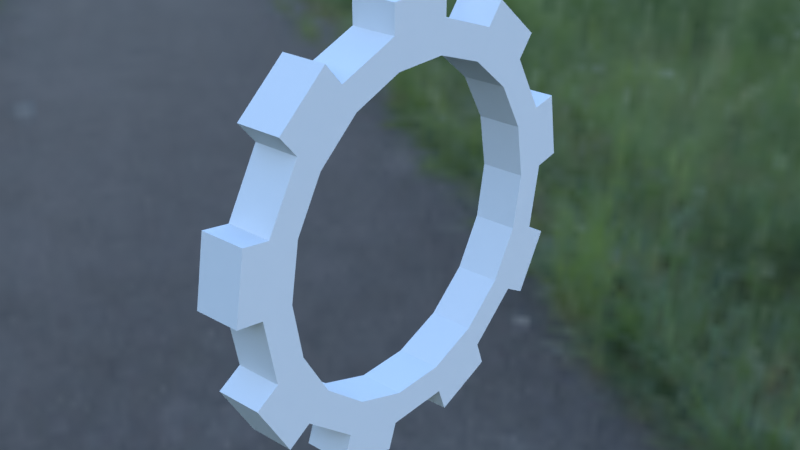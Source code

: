 # Source: portal.blend  (saved by Blender 2.90.8; exported with 4.5.12 LTS)
import bpy
from mathutils import Matrix  # noqa: F401  (used for matrix-valued properties, if any)

bpy.ops.wm.read_factory_settings(use_empty=True)
scene = bpy.context.scene
scene.name = 'Scene'

# ---- collections
col_collection = bpy.data.collections.new('Collection'); scene.collection.children.link(col_collection)

# ---- images (referenced by path relative to the original .blend; pixels are not part of the script)
import os
ASSET_DIR = os.environ.get("B2B_ASSET_DIR", "")  # directory of the original .blend (textures are referenced by path, not embedded)
HERE = os.path.dirname(os.path.abspath(__file__))  # packed textures are extracted next to this script under _unpacked/

def load_image(name, relpath, width, height, colorspace="sRGB"):
    """Load a texture the original file referenced (path relative to the .blend, or extracted next to this script)."""
    p = next((c for c in (os.path.join(HERE, relpath), os.path.join(ASSET_DIR, relpath)) if relpath and os.path.exists(c)), "")
    if p:
        img = bpy.data.images.load(p, check_existing=True)
        img.name = name
    else:  # same state as the original file: an image datablock whose file is absent (Cycles renders it pink)
        img = bpy.data.images.new(name, width, height)
        img.source = "FILE"
        img.filepath = "//" + (relpath or name)
    img.colorspace_settings.name = colorspace
    return img
img_bismarckturm_1k_exr = load_image('bismarckturm_1k.exr', '_unpacked/bismarckturm_1k.cf4c2096.exr', 1024, 512, 'Linear Rec.709')

# ---- world
world_world = bpy.data.worlds.new('World'); scene.world = world_world
world_world.use_nodes = True; world_world.node_tree.nodes.clear()
_N = world_world.node_tree.nodes; _L = world_world.node_tree.links
n0 = _N.new('ShaderNodeOutputWorld'); n0.name = 'World Output'; n0.location = (300, 300)
n1 = _N.new('ShaderNodeBackground'); n1.name = 'Background'; n1.location = (10, 300)
n2 = _N.new('ShaderNodeTexEnvironment'); n2.name = 'Environment Texture'; n2.location = (-280, 280)
n2.image = img_bismarckturm_1k_exr
_L.new(n1.outputs[0], n0.inputs[0])
_L.new(n2.outputs[0], n1.inputs[0])
n0.is_active_output = True
world_world.color = (0.05088, 0.05088, 0.05088)
world_world.use_sun_shadow = False
world_world.sun_shadow_jitter_overblur = 0.0

# ---- meshes
me_circle = bpy.data.meshes.new('Circle')
me_circle.from_pydata([(8.61e-08, 1.0, 8.61e-08), (8.941e-08, 0.9397, 0.342), (1.192e-07, 0.766, 0.6428), (1.192e-07, 0.5, 0.866), (1.192e-07, 0.1736, 0.9848), (1.192e-07, -0.1736, 0.9848), (1.192e-07, -0.5, 0.866), (1.192e-07, -0.766, 0.6428), (8.941e-08, -0.9397, 0.342), (8.61e-08, -1.0, 2.371e-07), (5.96e-08, -0.9397, -0.342), (5.96e-08, -0.766, -0.6428), (5.96e-08, -0.5, -0.866), (5.96e-08, -0.1736, -0.9848), (5.96e-08, 0.1736, -0.9848), (5.96e-08, 0.5, -0.866), (5.96e-08, 0.766, -0.6428), (5.96e-08, 0.9397, -0.342), (8.617e-08, 1.2, 9.57e-08), (9.014e-08, 1.128, 0.4104), (1.259e-07, 0.9193, 0.7713), (1.259e-07, 0.6, 1.039), (1.259e-07, 0.2084, 1.182), (1.259e-07, -0.2084, 1.182), (1.259e-07, -0.6, 1.039), (1.259e-07, -0.9193, 0.7713), (9.014e-08, -1.128, 0.4104), (8.617e-08, -1.2, 2.769e-07), (5.438e-08, -1.128, -0.4104), (5.438e-08, -0.9193, -0.7713), (5.438e-08, -0.6, -1.039), (5.438e-08, -0.2084, -1.182), (5.438e-08, 0.2084, -1.182), (5.438e-08, 0.6, -1.039), (5.438e-08, 0.9193, -0.7713), (5.438e-08, 1.128, -0.4104), (-0.28, 1.0, 9.829e-08), (-0.28, 0.9397, 0.342), (-0.28, 0.766, 0.6428), (-0.28, 0.5, 0.866), (-0.28, 0.1736, 0.9848), (-0.28, -0.1736, 0.9848), (-0.28, -0.5, 0.866), (-0.28, -0.766, 0.6428), (-0.28, -0.9397, 0.342), (-0.28, -1.0, 2.493e-07), (-0.28, -0.9397, -0.342), (-0.28, -0.766, -0.6428), (-0.28, -0.5, -0.866), (-0.28, -0.1736, -0.9848), (-0.28, 0.1736, -0.9848), (-0.28, 0.5, -0.866), (-0.28, 0.766, -0.6428), (-0.28, 0.9397, -0.342), (-0.28, 1.2, 1.079e-07), (-0.28, 1.128, 0.4104), (-0.28, 0.9193, 0.7713), (-0.28, 0.6, 1.039), (-0.28, 0.2084, 1.182), (-0.28, -0.2084, 1.182), (-0.28, -0.6, 1.039), (-0.28, -0.9193, 0.7713), (-0.28, -1.128, 0.4104), (-0.28, -1.2, 2.891e-07), (-0.28, -1.128, -0.4104), (-0.28, -0.9193, -0.7713), (-0.28, -0.6, -1.039), (-0.28, -0.2084, -1.182), (-0.28, 0.2084, -1.182), (-0.28, 0.6, -1.039), (-0.28, 0.9193, -0.7713), (-0.28, 1.128, -0.4104), (9.151e-08, 1.296, 0.4401), (8.753e-08, 1.368, 0.02969), (1.259e-07, 0.7099, 1.17), (1.259e-07, 1.029, 0.9023), (1.259e-07, -0.2084, 1.353), (1.259e-07, 0.2084, 1.353), (1.259e-07, -1.029, 0.9023), (1.259e-07, -0.7099, 1.17), (8.753e-08, -1.368, 0.02969), (9.151e-08, -1.296, 0.4401), (5.438e-08, -1.067, -0.8568), (5.438e-08, -1.276, -0.4959), (5.438e-08, -0.2668, -1.342), (5.438e-08, -0.6585, -1.2), (5.438e-08, 0.6585, -1.2), (5.438e-08, 0.2668, -1.342), (5.438e-08, 1.276, -0.4959), (5.438e-08, 1.067, -0.8568), (-0.28, 1.296, 0.4401), (-0.28, 1.368, 0.02969), (-0.28, 0.7099, 1.17), (-0.28, 1.029, 0.9023), (-0.28, -0.2084, 1.353), (-0.28, 0.2084, 1.353), (-0.28, -1.029, 0.9023), (-0.28, -0.7099, 1.17), (-0.28, -1.368, 0.02969), (-0.28, -1.296, 0.4401), (-0.28, -1.067, -0.8568), (-0.28, -1.276, -0.4959), (-0.28, -0.2668, -1.342), (-0.28, -0.6585, -1.2), (-0.28, 0.6585, -1.2), (-0.28, 0.2668, -1.342), (-0.28, 1.276, -0.4959), (-0.28, 1.067, -0.8568)], [], [(7, 25, 26, 8), (0, 18, 19, 1), (15, 33, 34, 16), (8, 26, 27, 9), (1, 19, 20, 2), (16, 34, 35, 17), (9, 27, 28, 10), (2, 20, 21, 3), (17, 35, 18, 0), (10, 28, 29, 11), (3, 21, 22, 4), (11, 29, 30, 12), (4, 22, 23, 5), (12, 30, 31, 13), (5, 23, 24, 6), (13, 31, 32, 14), (6, 24, 25, 7), (14, 32, 33, 15), (43, 44, 62, 61), (36, 37, 55, 54), (51, 52, 70, 69), (44, 45, 63, 62), (37, 38, 56, 55), (52, 53, 71, 70), (45, 46, 64, 63), (38, 39, 57, 56), (53, 36, 54, 71), (46, 47, 65, 64), (39, 40, 58, 57), (47, 48, 66, 65), (40, 41, 59, 58), (48, 49, 67, 66), (41, 42, 60, 59), (49, 50, 68, 67), (42, 43, 61, 60), (50, 51, 69, 68), (1, 37, 36, 0), (2, 38, 37, 1), (3, 39, 38, 2), (4, 40, 39, 3), (5, 41, 40, 4), (6, 42, 41, 5), (7, 43, 42, 6), (8, 44, 43, 7), (9, 45, 44, 8), (10, 46, 45, 9), (11, 47, 46, 10), (12, 48, 47, 11), (13, 49, 48, 12), (14, 50, 49, 13), (15, 51, 50, 14), (16, 52, 51, 15), (17, 53, 52, 16), (0, 36, 53, 17), (35, 88, 106, 71), (19, 55, 56, 20), (22, 77, 76, 23), (21, 57, 58, 22), (21, 74, 92, 57), (23, 59, 60, 24), (70, 107, 89, 34), (25, 61, 62, 26), (71, 106, 107, 70), (27, 63, 64, 28), (56, 93, 75, 20), (29, 65, 66, 30), (34, 89, 88, 35), (31, 67, 68, 32), (57, 92, 93, 56), (33, 69, 70, 34), (33, 86, 104, 69), (35, 71, 54, 18), (73, 91, 90, 72), (75, 93, 92, 74), (77, 95, 94, 76), (79, 97, 96, 78), (81, 99, 98, 80), (83, 101, 100, 82), (85, 103, 102, 84), (87, 105, 104, 86), (89, 107, 106, 88), (59, 94, 95, 58), (58, 95, 77, 22), (23, 76, 94, 59), (24, 79, 78, 25), (61, 96, 97, 60), (60, 97, 79, 24), (25, 78, 96, 61), (26, 81, 80, 27), (63, 98, 99, 62), (62, 99, 81, 26), (27, 80, 98, 63), (28, 83, 82, 29), (65, 100, 101, 64), (64, 101, 83, 28), (29, 82, 100, 65), (30, 85, 84, 31), (67, 102, 103, 66), (66, 103, 85, 30), (18, 73, 72, 19), (31, 84, 102, 67), (55, 90, 91, 54), (32, 87, 86, 33), (54, 91, 73, 18), (69, 104, 105, 68), (68, 105, 87, 32), (19, 72, 90, 55), (20, 75, 74, 21)])
_uv = me_circle.uv_layers.new(name='UVMap')
_uv.uv.foreach_set('vector', [0.0, 0.0, 0.0, 0.0, 0.0, 0.0, 0.0, 0.0, 0.0, 0.0, 0.0, 0.0, 0.0, 0.0, 0.0, 0.0, 0.0, 0.0, 0.0, 0.0, 0.0, 0.0, 0.0, 0.0, 0.0, 0.0, 0.0, 0.0, 0.0, 0.0, 0.0, 0.0, 0.0, 0.0, 0.0, 0.0, 0.0, 0.0, 0.0, 0.0, 0.0, 0.0, 0.0, 0.0, 0.0, 0.0, 0.0, 0.0, 0.0, 0.0, 0.0, 0.0, 0.0, 0.0, 0.0, 0.0, 0.0, 0.0, 0.0, 0.0, 0.0, 0.0, 0.0, 0.0, 0.0, 0.0, 0.0, 0.0, 0.0, 0.0, 0.0, 0.0, 0.0, 0.0, 0.0, 0.0, 0.0, 0.0, 0.0, 0.0, 0.0, 0.0, 0.0, 0.0, 0.0, 0.0, 0.0, 0.0, 0.0, 0.0, 0.0, 0.0, 0.0, 0.0, 0.0, 0.0, 0.0, 0.0, 0.0, 0.0, 0.0, 0.0, 0.0, 0.0, 0.0, 0.0, 0.0, 0.0, 0.0, 0.0, 0.0, 0.0, 0.0, 0.0, 0.0, 0.0, 0.0, 0.0, 0.0, 0.0, 0.0, 0.0, 0.0, 0.0, 0.0, 0.0, 0.0, 0.0, 0.0, 0.0, 0.0, 0.0, 0.0, 0.0, 0.0, 0.0, 0.0, 0.0, 0.0, 0.0, 0.0, 0.0, 0.0, 0.0, 0.0, 0.0, 0.0, 0.0, 0.0, 0.0, 0.0, 0.0, 0.0, 0.0, 0.0, 0.0, 0.0, 0.0, 0.0, 0.0, 0.0, 0.0, 0.0, 0.0, 0.0, 0.0, 0.0, 0.0, 0.0, 0.0, 0.0, 0.0, 0.0, 0.0, 0.0, 0.0, 0.0, 0.0, 0.0, 0.0, 0.0, 0.0, 0.0, 0.0, 0.0, 0.0, 0.0, 0.0, 0.0, 0.0, 0.0, 0.0, 0.0, 0.0, 0.0, 0.0, 0.0, 0.0, 0.0, 0.0, 0.0, 0.0, 0.0, 0.0, 0.0, 0.0, 0.0, 0.0, 0.0, 0.0, 0.0, 0.0, 0.0, 0.0, 0.0, 0.0, 0.0, 0.0, 0.0, 0.0, 0.0, 0.0, 0.0, 0.0, 0.0, 0.0, 0.0, 0.0, 0.0, 0.0, 0.0, 0.0, 0.0, 0.0, 0.0, 0.0, 0.0, 0.0, 0.0, 0.0, 0.0, 0.0, 0.0, 0.0, 0.0, 0.0, 0.0, 0.0, 0.0, 0.0, 0.0, 0.0, 0.0, 0.0, 0.0, 0.0, 0.0, 0.0, 0.0, 0.0, 0.0, 0.0, 0.0, 0.0, 0.0, 0.0, 0.0, 0.0, 0.0, 0.0, 0.0, 0.0, 0.0, 0.0, 0.0, 0.0, 0.0, 0.0, 0.0, 0.0, 0.0, 0.0, 0.0, 0.0, 0.0, 0.0, 0.0, 0.0, 0.0, 0.0, 0.0, 0.0, 0.0, 0.0, 0.0, 0.0, 0.0, 0.0, 0.0, 0.0, 0.0, 0.0, 0.0, 0.0, 0.0, 0.0, 0.0, 0.0, 0.0, 0.0, 0.0, 0.0, 0.0, 0.0, 0.0, 0.0, 0.0, 0.0, 0.0, 0.0, 0.0, 0.0, 0.0, 0.0, 0.0, 0.0, 0.0, 0.0, 0.0, 0.0, 0.0, 0.0, 0.0, 0.0, 0.0, 0.0, 0.0, 0.0, 0.0, 0.0, 0.0, 0.0, 0.0, 0.0, 0.0, 0.0, 0.0, 0.0, 0.0, 0.0, 0.0, 0.0, 0.0, 0.0, 0.0, 0.0, 0.0, 0.0, 0.0, 0.0, 0.0, 0.0, 0.0, 0.0, 0.0, 0.0, 0.0, 0.0, 0.0, 0.0, 0.0, 0.0, 0.0, 0.0, 0.0, 0.0, 0.0, 0.0, 0.0, 0.0, 0.0, 0.0, 0.0, 0.0, 0.0, 0.0, 0.0, 0.0, 0.0, 0.0, 0.0, 0.0, 0.0, 0.0, 0.0, 0.0, 0.0, 0.0, 0.0, 0.0, 0.0, 0.0, 0.0, 0.0, 0.0, 0.0, 0.0, 0.0, 0.0, 0.0, 0.0, 0.0, 0.0, 0.0, 0.0, 0.0, 0.0, 0.0, 0.0, 0.0, 0.0, 0.0, 0.0, 0.0, 0.0, 0.0, 0.0, 0.0, 0.0, 0.0, 0.0, 0.0, 0.0, 0.0, 0.0, 0.0, 0.0, 0.0, 0.0, 0.0, 0.0, 0.0, 0.0, 0.0, 0.0, 0.0, 0.0, 0.0, 0.0, 0.0, 0.0, 0.0, 0.0, 0.0, 0.0, 0.0, 0.0, 0.0, 0.0, 0.0, 0.0, 0.0, 0.0, 0.0, 0.0, 0.0, 0.0, 0.0, 0.0, 0.0, 0.0, 0.0, 0.0, 0.0, 0.0, 0.0, 0.0, 0.0, 0.0, 0.0, 0.0, 0.0, 0.0, 0.0, 0.0, 0.0, 0.0, 0.0, 0.0, 0.0, 0.0, 0.0, 0.0, 0.0, 0.0, 0.0, 0.0, 0.0, 0.0, 0.0, 0.0, 0.0, 0.0, 0.0, 0.0, 0.0, 0.0, 0.0, 0.0, 0.0, 0.0, 0.0, 0.0, 0.0, 0.0, 0.0, 0.0, 0.0, 0.0, 0.0, 0.0, 0.0, 0.0, 0.0, 0.0, 0.0, 0.0, 0.0, 0.0, 0.0, 0.0, 0.0, 0.0, 0.0, 0.0, 0.0, 0.0, 0.0, 0.0, 0.0, 0.0, 0.0, 0.0, 0.0, 0.0, 0.0, 0.0, 0.0, 0.0, 0.0, 0.0, 0.0, 0.0, 0.0, 0.0, 0.0, 0.0, 0.0, 0.0, 0.0, 0.0, 0.0, 0.0, 0.0, 0.0, 0.0, 0.0, 0.0, 0.0, 0.0, 0.0, 0.0, 0.0, 0.0, 0.0, 0.0, 0.0, 0.0, 0.0, 0.0, 0.0, 0.0, 0.0, 0.0, 0.0, 0.0, 0.0, 0.0, 0.0, 0.0, 0.0, 0.0, 0.0, 0.0, 0.0, 0.0, 0.0, 0.0, 0.0, 0.0, 0.0, 0.0, 0.0, 0.0, 0.0, 0.0, 0.0, 0.0, 0.0, 0.0, 0.0, 0.0, 0.0, 0.0, 0.0, 0.0, 0.0, 0.0, 0.0, 0.0, 0.0, 0.0, 0.0, 0.0, 0.0, 0.0, 0.0, 0.0, 0.0, 0.0, 0.0, 0.0, 0.0, 0.0, 0.0, 0.0, 0.0, 0.0, 0.0, 0.0, 0.0, 0.0, 0.0, 0.0, 0.0, 0.0, 0.0, 0.0, 0.0, 0.0, 0.0, 0.0, 0.0, 0.0, 0.0, 0.0, 0.0, 0.0, 0.0, 0.0, 0.0, 0.0, 0.0, 0.0, 0.0, 0.0, 0.0, 0.0, 0.0, 0.0, 0.0, 0.0, 0.0, 0.0, 0.0, 0.0, 0.0, 0.0, 0.0, 0.0, 0.0, 0.0, 0.0, 0.0, 0.0, 0.0, 0.0, 0.0, 0.0, 0.0, 0.0, 0.0, 0.0, 0.0, 0.0, 0.0, 0.0, 0.0, 0.0, 0.0, 0.0, 0.0, 0.0, 0.0, 0.0, 0.0, 0.0, 0.0, 0.0, 0.0, 0.0, 0.0, 0.0, 0.0, 0.0, 0.0, 0.0, 0.0, 0.0, 0.0, 0.0, 0.0, 0.0, 0.0, 0.0, 0.0, 0.0, 0.0, 0.0, 0.0, 0.0, 0.0, 0.0, 0.0, 0.0, 0.0, 0.0, 0.0, 0.0, 0.0, 0.0, 0.0, 0.0, 0.0, 0.0, 0.0, 0.0, 0.0, 0.0, 0.0, 0.0, 0.0, 0.0, 0.0, 0.0, 0.0, 0.0, 0.0, 0.0, 0.0, 0.0, 0.0, 0.0, 0.0, 0.0, 0.0, 0.0, 0.0, 0.0, 0.0, 0.0, 0.0, 0.0, 0.0, 0.0, 0.0, 0.0, 0.0, 0.0, 0.0, 0.0, 0.0, 0.0, 0.0, 0.0, 0.0, 0.0, 0.0, 0.0, 0.0, 0.0, 0.0, 0.0, 0.0, 0.0, 0.0, 0.0, 0.0, 0.0, 0.0, 0.0, 0.0, 0.0, 0.0, 0.0, 0.0, 0.0, 0.0, 0.0, 0.0, 0.0, 0.0, 0.0, 0.0, 0.0, 0.0, 0.0, 0.0, 0.0, 0.0, 0.0, 0.0, 0.0, 0.0, 0.0, 0.0, 0.0, 0.0, 0.0, 0.0, 0.0, 0.0, 0.0, 0.0, 0.0, 0.0, 0.0, 0.0, 0.0, 0.0, 0.0, 0.0, 0.0, 0.0, 0.0, 0.0, 0.0, 0.0, 0.0, 0.0, 0.0, 0.0, 0.0, 0.0, 0.0, 0.0, 0.0, 0.0, 0.0, 0.0, 0.0, 0.0, 0.0, 0.0])
me_circle.use_remesh_fix_poles = True
me_circle.use_remesh_preserve_attributes = False
me_circle.use_mirror_vertex_groups = False
me_circle.update()

# ---- objects
ob_gearorportal = bpy.data.objects.new('gearorportal', me_circle)

# ---- transforms, parenting, visibility, modifiers, constraints
ob_gearorportal.location = (0.0, 0.0, 0.0)
ob_gearorportal.lineart.crease_threshold = 0.0

# ---- collection membership
col_collection.objects.link(ob_gearorportal)

# ---- scene / render settings (as saved in the file)
scene.frame_start = 1; scene.frame_end = 120; scene.frame_set(1)
scene.render.engine = 'BLENDER_EEVEE_NEXT'
scene.render.image_settings.file_format = 'TIFF'
scene.render.image_settings.color_depth = '16'
scene.render.resolution_x = 1280
scene.render.resolution_y = 720
scene.render.use_border = True
scene.render.use_crop_to_border = True
scene.render.use_simplify = True
scene.cycles.use_denoising = False
scene.cycles.samples = 32
scene.cycles.sampling_pattern = 'TABULATED_SOBOL'
scene.cycles.use_light_tree = False
scene.cycles.max_bounces = 1
scene.view_settings.view_transform = 'Standard'
bpy.context.view_layer.update()

# ---- added for rendering (the .blend has no active camera): camera
cam_auto = bpy.data.cameras.new('AutoCamera')
cam_auto.lens = 50.0
cam_auto.sensor_width = 36.0
cam_auto.clip_end = 1000.0
ob_auto_camera = bpy.data.objects.new('AutoCamera', cam_auto)
scene.collection.objects.link(ob_auto_camera)
ob_auto_camera.location = (3.42322, -4.27586, 2.85573)
ob_auto_camera.rotation_euler = (1.09748, -7.21219e-08, 0.694738)
scene.camera = ob_auto_camera
bpy.context.view_layer.update()

